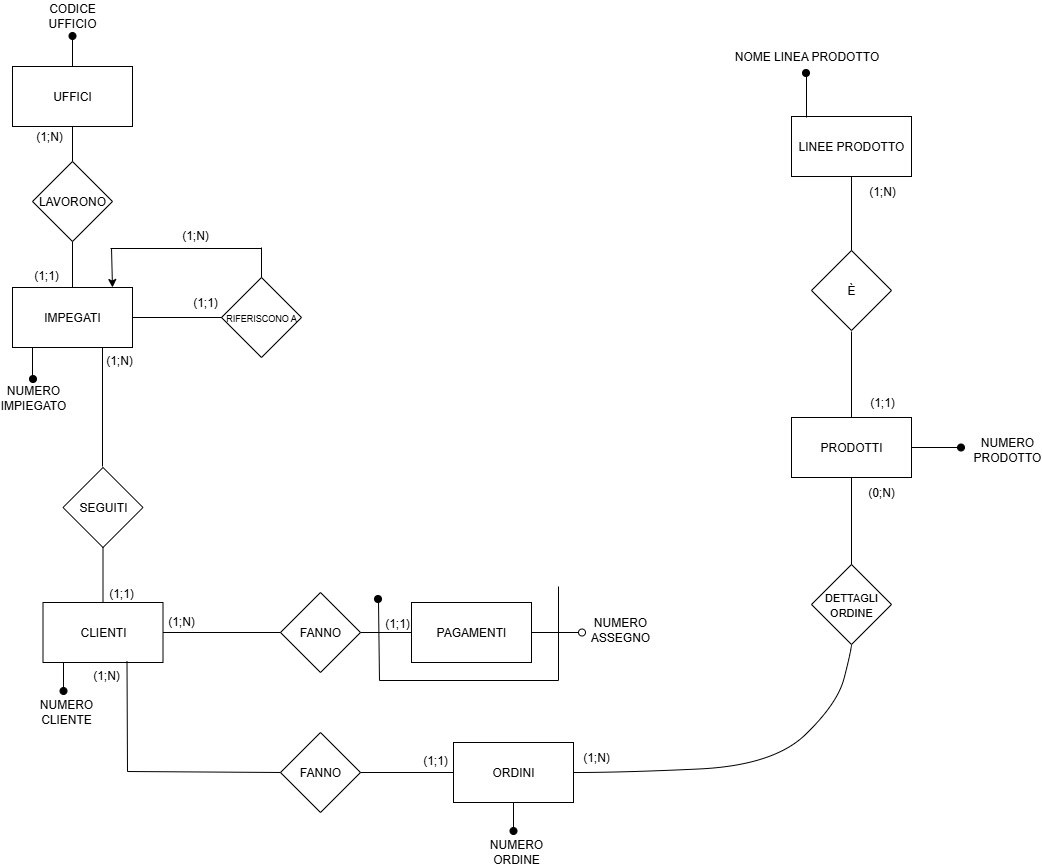

The diagram above was exported from draw.io. Its source (the exported page's mxGraphModel, read from the mxfile embedded in the PNG):
<mxGraphModel dx="1928" dy="1038" grid="0" gridSize="10" guides="1" tooltips="1" connect="1" arrows="1" fold="1" page="1" pageScale="1" pageWidth="827" pageHeight="1169" math="0" shadow="0">
  <root>
    <mxCell id="0" />
    <mxCell id="1" parent="0" />
    <mxCell id="aSHUqdFHL1Hxr-vQ5PNZ-1" value="UFFICI" style="rounded=0;whiteSpace=wrap;html=1;" parent="1" vertex="1">
      <mxGeometry x="111" y="91" width="120" height="60" as="geometry" />
    </mxCell>
    <mxCell id="aSHUqdFHL1Hxr-vQ5PNZ-2" value="" style="endArrow=none;html=1;rounded=0;exitX=0.5;exitY=0;exitDx=0;exitDy=0;" parent="1" source="aSHUqdFHL1Hxr-vQ5PNZ-1" edge="1">
      <mxGeometry width="50" height="50" relative="1" as="geometry">
        <mxPoint x="176" y="78" as="sourcePoint" />
        <mxPoint x="171" y="62" as="targetPoint" />
      </mxGeometry>
    </mxCell>
    <mxCell id="aSHUqdFHL1Hxr-vQ5PNZ-3" value="CODICE UFFICIO" style="text;html=1;align=center;verticalAlign=middle;whiteSpace=wrap;rounded=0;" parent="1" vertex="1">
      <mxGeometry x="141" y="25" width="60" height="30" as="geometry" />
    </mxCell>
    <mxCell id="aSHUqdFHL1Hxr-vQ5PNZ-4" value="" style="ellipse;whiteSpace=wrap;html=1;aspect=fixed;gradientColor=default;fillColor=#000000;" parent="1" vertex="1">
      <mxGeometry x="167.5" y="57" width="7" height="7" as="geometry" />
    </mxCell>
    <mxCell id="aSHUqdFHL1Hxr-vQ5PNZ-9" value="LAVORONO" style="rhombus;whiteSpace=wrap;html=1;" parent="1" vertex="1">
      <mxGeometry x="131" y="186" width="80" height="80" as="geometry" />
    </mxCell>
    <mxCell id="aSHUqdFHL1Hxr-vQ5PNZ-10" value="IMPEGATI" style="rounded=0;whiteSpace=wrap;html=1;" parent="1" vertex="1">
      <mxGeometry x="111" y="312" width="120" height="60" as="geometry" />
    </mxCell>
    <mxCell id="aSHUqdFHL1Hxr-vQ5PNZ-11" value="" style="endArrow=none;html=1;rounded=0;entryX=0.5;entryY=1;entryDx=0;entryDy=0;exitX=0.5;exitY=0;exitDx=0;exitDy=0;" parent="1" source="aSHUqdFHL1Hxr-vQ5PNZ-9" target="aSHUqdFHL1Hxr-vQ5PNZ-1" edge="1">
      <mxGeometry width="50" height="50" relative="1" as="geometry">
        <mxPoint x="116" y="228" as="sourcePoint" />
        <mxPoint x="166" y="178" as="targetPoint" />
      </mxGeometry>
    </mxCell>
    <mxCell id="aSHUqdFHL1Hxr-vQ5PNZ-13" value="" style="endArrow=none;html=1;rounded=0;entryX=0.5;entryY=1;entryDx=0;entryDy=0;exitX=0.5;exitY=0;exitDx=0;exitDy=0;" parent="1" source="aSHUqdFHL1Hxr-vQ5PNZ-10" target="aSHUqdFHL1Hxr-vQ5PNZ-9" edge="1">
      <mxGeometry width="50" height="50" relative="1" as="geometry">
        <mxPoint x="102" y="320" as="sourcePoint" />
        <mxPoint x="152" y="270" as="targetPoint" />
      </mxGeometry>
    </mxCell>
    <mxCell id="aSHUqdFHL1Hxr-vQ5PNZ-14" value="&lt;font style=&quot;font-size: 9px;&quot;&gt;RIFERISCONO A&lt;/font&gt;" style="rhombus;whiteSpace=wrap;html=1;" parent="1" vertex="1">
      <mxGeometry x="320" y="302" width="80" height="80" as="geometry" />
    </mxCell>
    <mxCell id="aSHUqdFHL1Hxr-vQ5PNZ-15" value="" style="endArrow=none;html=1;rounded=0;entryX=1;entryY=0.5;entryDx=0;entryDy=0;exitX=0;exitY=0.5;exitDx=0;exitDy=0;" parent="1" source="aSHUqdFHL1Hxr-vQ5PNZ-14" target="aSHUqdFHL1Hxr-vQ5PNZ-10" edge="1">
      <mxGeometry width="50" height="50" relative="1" as="geometry">
        <mxPoint x="349" y="387" as="sourcePoint" />
        <mxPoint x="399" y="337" as="targetPoint" />
      </mxGeometry>
    </mxCell>
    <mxCell id="aSHUqdFHL1Hxr-vQ5PNZ-16" value="" style="endArrow=none;html=1;rounded=0;exitX=0.5;exitY=0;exitDx=0;exitDy=0;" parent="1" source="aSHUqdFHL1Hxr-vQ5PNZ-14" edge="1">
      <mxGeometry width="50" height="50" relative="1" as="geometry">
        <mxPoint x="369" y="297" as="sourcePoint" />
        <mxPoint x="360" y="272" as="targetPoint" />
      </mxGeometry>
    </mxCell>
    <mxCell id="aSHUqdFHL1Hxr-vQ5PNZ-17" value="" style="endArrow=none;html=1;rounded=0;" parent="1" edge="1">
      <mxGeometry width="50" height="50" relative="1" as="geometry">
        <mxPoint x="209" y="273" as="sourcePoint" />
        <mxPoint x="360" y="273" as="targetPoint" />
      </mxGeometry>
    </mxCell>
    <mxCell id="aSHUqdFHL1Hxr-vQ5PNZ-18" value="" style="endArrow=classic;html=1;rounded=0;" parent="1" edge="1">
      <mxGeometry width="50" height="50" relative="1" as="geometry">
        <mxPoint x="210" y="273" as="sourcePoint" />
        <mxPoint x="211" y="312" as="targetPoint" />
      </mxGeometry>
    </mxCell>
    <mxCell id="aSHUqdFHL1Hxr-vQ5PNZ-19" value="" style="endArrow=none;html=1;rounded=0;exitX=0.5;exitY=0;exitDx=0;exitDy=0;" parent="1" edge="1">
      <mxGeometry width="50" height="50" relative="1" as="geometry">
        <mxPoint x="131" y="401" as="sourcePoint" />
        <mxPoint x="131" y="372" as="targetPoint" />
      </mxGeometry>
    </mxCell>
    <mxCell id="aSHUqdFHL1Hxr-vQ5PNZ-20" value="NUMERO IMPIEGATO" style="text;html=1;align=center;verticalAlign=middle;whiteSpace=wrap;rounded=0;" parent="1" vertex="1">
      <mxGeometry x="101.5" y="407" width="60" height="30" as="geometry" />
    </mxCell>
    <mxCell id="aSHUqdFHL1Hxr-vQ5PNZ-21" value="" style="ellipse;whiteSpace=wrap;html=1;aspect=fixed;gradientColor=default;fillColor=#000000;" parent="1" vertex="1">
      <mxGeometry x="128" y="400" width="7" height="7" as="geometry" />
    </mxCell>
    <mxCell id="aSHUqdFHL1Hxr-vQ5PNZ-24" value="SEGUITI" style="rhombus;whiteSpace=wrap;html=1;" parent="1" vertex="1">
      <mxGeometry x="161.5" y="492" width="80" height="80" as="geometry" />
    </mxCell>
    <mxCell id="aSHUqdFHL1Hxr-vQ5PNZ-25" value="" style="endArrow=none;html=1;rounded=0;entryX=0.75;entryY=1;entryDx=0;entryDy=0;" parent="1" target="aSHUqdFHL1Hxr-vQ5PNZ-10" edge="1">
      <mxGeometry width="50" height="50" relative="1" as="geometry">
        <mxPoint x="201" y="491" as="sourcePoint" />
        <mxPoint x="253" y="399" as="targetPoint" />
      </mxGeometry>
    </mxCell>
    <mxCell id="aSHUqdFHL1Hxr-vQ5PNZ-26" value="CLIENTI" style="rounded=0;whiteSpace=wrap;html=1;" parent="1" vertex="1">
      <mxGeometry x="141.5" y="627" width="120" height="60" as="geometry" />
    </mxCell>
    <mxCell id="aSHUqdFHL1Hxr-vQ5PNZ-27" value="" style="endArrow=none;html=1;rounded=0;entryX=0.5;entryY=1;entryDx=0;entryDy=0;exitX=0.5;exitY=0;exitDx=0;exitDy=0;" parent="1" source="aSHUqdFHL1Hxr-vQ5PNZ-26" target="aSHUqdFHL1Hxr-vQ5PNZ-24" edge="1">
      <mxGeometry width="50" height="50" relative="1" as="geometry">
        <mxPoint x="128" y="624" as="sourcePoint" />
        <mxPoint x="178" y="574" as="targetPoint" />
      </mxGeometry>
    </mxCell>
    <mxCell id="aSHUqdFHL1Hxr-vQ5PNZ-28" value="FANNO" style="rhombus;whiteSpace=wrap;html=1;" parent="1" vertex="1">
      <mxGeometry x="379" y="617" width="80" height="80" as="geometry" />
    </mxCell>
    <mxCell id="aSHUqdFHL1Hxr-vQ5PNZ-29" value="FANNO" style="rhombus;whiteSpace=wrap;html=1;" parent="1" vertex="1">
      <mxGeometry x="379" y="757" width="80" height="80" as="geometry" />
    </mxCell>
    <mxCell id="aSHUqdFHL1Hxr-vQ5PNZ-30" value="" style="endArrow=none;html=1;rounded=0;exitX=1;exitY=0.5;exitDx=0;exitDy=0;entryX=0;entryY=0.5;entryDx=0;entryDy=0;" parent="1" source="aSHUqdFHL1Hxr-vQ5PNZ-26" target="aSHUqdFHL1Hxr-vQ5PNZ-28" edge="1">
      <mxGeometry width="50" height="50" relative="1" as="geometry">
        <mxPoint x="451" y="656" as="sourcePoint" />
        <mxPoint x="501" y="606" as="targetPoint" />
      </mxGeometry>
    </mxCell>
    <mxCell id="aSHUqdFHL1Hxr-vQ5PNZ-31" value="" style="endArrow=none;html=1;rounded=0;entryX=0.7;entryY=0.978;entryDx=0;entryDy=0;entryPerimeter=0;" parent="1" target="aSHUqdFHL1Hxr-vQ5PNZ-26" edge="1">
      <mxGeometry width="50" height="50" relative="1" as="geometry">
        <mxPoint x="226" y="796" as="sourcePoint" />
        <mxPoint x="226.5" y="747" as="targetPoint" />
      </mxGeometry>
    </mxCell>
    <mxCell id="aSHUqdFHL1Hxr-vQ5PNZ-32" value="" style="endArrow=none;html=1;rounded=0;entryX=0;entryY=0.5;entryDx=0;entryDy=0;" parent="1" target="aSHUqdFHL1Hxr-vQ5PNZ-29" edge="1">
      <mxGeometry width="50" height="50" relative="1" as="geometry">
        <mxPoint x="226" y="796" as="sourcePoint" />
        <mxPoint x="349" y="748" as="targetPoint" />
      </mxGeometry>
    </mxCell>
    <mxCell id="aSHUqdFHL1Hxr-vQ5PNZ-33" value="ORDINI" style="rounded=0;whiteSpace=wrap;html=1;" parent="1" vertex="1">
      <mxGeometry x="552" y="767" width="120" height="60" as="geometry" />
    </mxCell>
    <mxCell id="aSHUqdFHL1Hxr-vQ5PNZ-34" value="" style="endArrow=none;html=1;rounded=0;exitX=1;exitY=0.5;exitDx=0;exitDy=0;entryX=0;entryY=0.5;entryDx=0;entryDy=0;" parent="1" source="aSHUqdFHL1Hxr-vQ5PNZ-29" target="aSHUqdFHL1Hxr-vQ5PNZ-33" edge="1">
      <mxGeometry width="50" height="50" relative="1" as="geometry">
        <mxPoint x="590" y="719" as="sourcePoint" />
        <mxPoint x="640" y="669" as="targetPoint" />
      </mxGeometry>
    </mxCell>
    <mxCell id="aSHUqdFHL1Hxr-vQ5PNZ-35" value="PAGAMENTI" style="rounded=0;whiteSpace=wrap;html=1;" parent="1" vertex="1">
      <mxGeometry x="510" y="627" width="120" height="60" as="geometry" />
    </mxCell>
    <mxCell id="aSHUqdFHL1Hxr-vQ5PNZ-36" value="" style="endArrow=none;html=1;rounded=0;entryX=1;entryY=0.5;entryDx=0;entryDy=0;" parent="1" target="aSHUqdFHL1Hxr-vQ5PNZ-35" edge="1">
      <mxGeometry width="50" height="50" relative="1" as="geometry">
        <mxPoint x="677" y="657" as="sourcePoint" />
        <mxPoint x="705.5" y="646" as="targetPoint" />
      </mxGeometry>
    </mxCell>
    <mxCell id="aSHUqdFHL1Hxr-vQ5PNZ-37" value="NUMERO ASSEGNO" style="text;html=1;align=center;verticalAlign=middle;whiteSpace=wrap;rounded=0;" parent="1" vertex="1">
      <mxGeometry x="689" y="639" width="60" height="30" as="geometry" />
    </mxCell>
    <mxCell id="aSHUqdFHL1Hxr-vQ5PNZ-39" value="" style="endArrow=none;html=1;rounded=0;exitX=1;exitY=0.5;exitDx=0;exitDy=0;entryX=0;entryY=0.5;entryDx=0;entryDy=0;" parent="1" source="aSHUqdFHL1Hxr-vQ5PNZ-28" target="aSHUqdFHL1Hxr-vQ5PNZ-35" edge="1">
      <mxGeometry width="50" height="50" relative="1" as="geometry">
        <mxPoint x="541" y="677" as="sourcePoint" />
        <mxPoint x="591" y="627" as="targetPoint" />
      </mxGeometry>
    </mxCell>
    <mxCell id="aSHUqdFHL1Hxr-vQ5PNZ-40" value="" style="endArrow=none;html=1;rounded=0;" parent="1" edge="1">
      <mxGeometry width="50" height="50" relative="1" as="geometry">
        <mxPoint x="478" y="705" as="sourcePoint" />
        <mxPoint x="477" y="627" as="targetPoint" />
      </mxGeometry>
    </mxCell>
    <mxCell id="aSHUqdFHL1Hxr-vQ5PNZ-42" value="" style="endArrow=none;html=1;rounded=0;" parent="1" edge="1">
      <mxGeometry width="50" height="50" relative="1" as="geometry">
        <mxPoint x="657" y="705" as="sourcePoint" />
        <mxPoint x="657" y="611" as="targetPoint" />
      </mxGeometry>
    </mxCell>
    <mxCell id="aSHUqdFHL1Hxr-vQ5PNZ-44" value="" style="ellipse;whiteSpace=wrap;html=1;aspect=fixed;gradientColor=light-dark(#000000,#EDEDED);fillColor=light-dark(#000000,#EDEDED);gradientDirection=north;" parent="1" vertex="1">
      <mxGeometry x="473" y="620" width="7" height="7" as="geometry" />
    </mxCell>
    <mxCell id="aSHUqdFHL1Hxr-vQ5PNZ-45" value="&lt;font style=&quot;font-size: 11px;&quot;&gt;DETTAGLI ORDINE&lt;/font&gt;" style="rhombus;whiteSpace=wrap;html=1;" parent="1" vertex="1">
      <mxGeometry x="910" y="589" width="80" height="80" as="geometry" />
    </mxCell>
    <mxCell id="aSHUqdFHL1Hxr-vQ5PNZ-46" value="" style="curved=1;endArrow=none;html=1;rounded=0;entryX=0.5;entryY=1;entryDx=0;entryDy=0;endFill=0;" parent="1" target="aSHUqdFHL1Hxr-vQ5PNZ-45" edge="1">
      <mxGeometry width="50" height="50" relative="1" as="geometry">
        <mxPoint x="672" y="797" as="sourcePoint" />
        <mxPoint x="722" y="747" as="targetPoint" />
        <Array as="points">
          <mxPoint x="722" y="797" />
          <mxPoint x="872" y="790" />
          <mxPoint x="936" y="728" />
          <mxPoint x="949" y="678" />
        </Array>
      </mxGeometry>
    </mxCell>
    <mxCell id="aSHUqdFHL1Hxr-vQ5PNZ-47" value="PRODOTTI" style="rounded=0;whiteSpace=wrap;html=1;" parent="1" vertex="1">
      <mxGeometry x="890" y="442" width="120" height="60" as="geometry" />
    </mxCell>
    <mxCell id="aSHUqdFHL1Hxr-vQ5PNZ-48" value="" style="endArrow=none;html=1;rounded=0;exitX=0.5;exitY=0;exitDx=0;exitDy=0;entryX=0.5;entryY=1;entryDx=0;entryDy=0;" parent="1" source="aSHUqdFHL1Hxr-vQ5PNZ-45" target="aSHUqdFHL1Hxr-vQ5PNZ-47" edge="1">
      <mxGeometry width="50" height="50" relative="1" as="geometry">
        <mxPoint x="882" y="441" as="sourcePoint" />
        <mxPoint x="932" y="391" as="targetPoint" />
      </mxGeometry>
    </mxCell>
    <mxCell id="aSHUqdFHL1Hxr-vQ5PNZ-49" value="NUMERO PRODOTTO" style="text;html=1;align=center;verticalAlign=middle;whiteSpace=wrap;rounded=0;" parent="1" vertex="1">
      <mxGeometry x="1076" y="459" width="60" height="30" as="geometry" />
    </mxCell>
    <mxCell id="aSHUqdFHL1Hxr-vQ5PNZ-50" value="" style="ellipse;whiteSpace=wrap;html=1;aspect=fixed;gradientColor=light-dark(#000000,#EDEDED);fillColor=light-dark(#000000,#EDEDED);gradientDirection=north;" parent="1" vertex="1">
      <mxGeometry x="1056" y="468.5" width="7" height="7" as="geometry" />
    </mxCell>
    <mxCell id="aSHUqdFHL1Hxr-vQ5PNZ-51" value="" style="endArrow=none;html=1;rounded=0;exitX=1;exitY=0.5;exitDx=0;exitDy=0;" parent="1" source="aSHUqdFHL1Hxr-vQ5PNZ-47" edge="1">
      <mxGeometry width="50" height="50" relative="1" as="geometry">
        <mxPoint x="1085" y="472" as="sourcePoint" />
        <mxPoint x="1056" y="472" as="targetPoint" />
      </mxGeometry>
    </mxCell>
    <mxCell id="aSHUqdFHL1Hxr-vQ5PNZ-53" value="È" style="rhombus;whiteSpace=wrap;html=1;" parent="1" vertex="1">
      <mxGeometry x="910" y="275" width="80" height="80" as="geometry" />
    </mxCell>
    <mxCell id="aSHUqdFHL1Hxr-vQ5PNZ-56" value="" style="endArrow=none;html=1;rounded=0;exitX=0.5;exitY=0;exitDx=0;exitDy=0;" parent="1" source="aSHUqdFHL1Hxr-vQ5PNZ-47" edge="1">
      <mxGeometry width="50" height="50" relative="1" as="geometry">
        <mxPoint x="916" y="410" as="sourcePoint" />
        <mxPoint x="950" y="356" as="targetPoint" />
      </mxGeometry>
    </mxCell>
    <mxCell id="aSHUqdFHL1Hxr-vQ5PNZ-57" value="" style="endArrow=none;html=1;rounded=0;exitX=0.5;exitY=0;exitDx=0;exitDy=0;" parent="1" source="aSHUqdFHL1Hxr-vQ5PNZ-53" edge="1">
      <mxGeometry width="50" height="50" relative="1" as="geometry">
        <mxPoint x="920" y="209" as="sourcePoint" />
        <mxPoint x="950" y="201" as="targetPoint" />
      </mxGeometry>
    </mxCell>
    <mxCell id="aSHUqdFHL1Hxr-vQ5PNZ-58" value="LINEE PRODOTTO" style="rounded=0;whiteSpace=wrap;html=1;" parent="1" vertex="1">
      <mxGeometry x="890" y="141" width="120" height="60" as="geometry" />
    </mxCell>
    <mxCell id="aSHUqdFHL1Hxr-vQ5PNZ-59" value="" style="endArrow=none;html=1;rounded=0;" parent="1" edge="1">
      <mxGeometry width="50" height="50" relative="1" as="geometry">
        <mxPoint x="905" y="142" as="sourcePoint" />
        <mxPoint x="905" y="99" as="targetPoint" />
      </mxGeometry>
    </mxCell>
    <mxCell id="aSHUqdFHL1Hxr-vQ5PNZ-60" value="" style="ellipse;whiteSpace=wrap;html=1;aspect=fixed;gradientColor=light-dark(#000000,#EDEDED);fillColor=light-dark(#000000,#EDEDED);gradientDirection=north;" parent="1" vertex="1">
      <mxGeometry x="901" y="94" width="7" height="7" as="geometry" />
    </mxCell>
    <mxCell id="aSHUqdFHL1Hxr-vQ5PNZ-61" value="NOME LINEA PRODOTTO" style="text;html=1;align=center;verticalAlign=middle;resizable=0;points=[];autosize=1;strokeColor=none;fillColor=none;" parent="1" vertex="1">
      <mxGeometry x="824" y="68" width="162" height="26" as="geometry" />
    </mxCell>
    <mxCell id="aSHUqdFHL1Hxr-vQ5PNZ-62" value="" style="ellipse;whiteSpace=wrap;html=1;aspect=fixed;gradientColor=light-dark(#fffafa, #ededed);fillColor=light-dark(#ffffff, #ededed);gradientDirection=north;" parent="1" vertex="1">
      <mxGeometry x="677" y="653.5" width="7" height="7" as="geometry" />
    </mxCell>
    <mxCell id="aSHUqdFHL1Hxr-vQ5PNZ-63" value="" style="endArrow=none;html=1;rounded=0;" parent="1" edge="1">
      <mxGeometry width="50" height="50" relative="1" as="geometry">
        <mxPoint x="478" y="705" as="sourcePoint" />
        <mxPoint x="657" y="705" as="targetPoint" />
      </mxGeometry>
    </mxCell>
    <mxCell id="aSHUqdFHL1Hxr-vQ5PNZ-64" value="(1;N)" style="text;html=1;align=center;verticalAlign=middle;whiteSpace=wrap;rounded=0;" parent="1" vertex="1">
      <mxGeometry x="118" y="146" width="60" height="30" as="geometry" />
    </mxCell>
    <mxCell id="aSHUqdFHL1Hxr-vQ5PNZ-65" value="(1;1)" style="text;html=1;align=center;verticalAlign=middle;whiteSpace=wrap;rounded=0;" parent="1" vertex="1">
      <mxGeometry x="114.5" y="285" width="60" height="30" as="geometry" />
    </mxCell>
    <mxCell id="aSHUqdFHL1Hxr-vQ5PNZ-66" value="(1;1)" style="text;html=1;align=center;verticalAlign=middle;whiteSpace=wrap;rounded=0;" parent="1" vertex="1">
      <mxGeometry x="274" y="312" width="60" height="30" as="geometry" />
    </mxCell>
    <mxCell id="aSHUqdFHL1Hxr-vQ5PNZ-67" value="(1;N)" style="text;html=1;align=center;verticalAlign=middle;whiteSpace=wrap;rounded=0;" parent="1" vertex="1">
      <mxGeometry x="188" y="370" width="60" height="30" as="geometry" />
    </mxCell>
    <mxCell id="aSHUqdFHL1Hxr-vQ5PNZ-68" value="(1;1)" style="text;html=1;align=center;verticalAlign=middle;whiteSpace=wrap;rounded=0;" parent="1" vertex="1">
      <mxGeometry x="190" y="603" width="60" height="30" as="geometry" />
    </mxCell>
    <mxCell id="aSHUqdFHL1Hxr-vQ5PNZ-69" value="(1;N)" style="text;html=1;align=center;verticalAlign=middle;whiteSpace=wrap;rounded=0;" parent="1" vertex="1">
      <mxGeometry x="250" y="630.5" width="60" height="30" as="geometry" />
    </mxCell>
    <mxCell id="aSHUqdFHL1Hxr-vQ5PNZ-70" value="(1;N)" style="text;html=1;align=center;verticalAlign=middle;whiteSpace=wrap;rounded=0;" parent="1" vertex="1">
      <mxGeometry x="174.5" y="685" width="60" height="30" as="geometry" />
    </mxCell>
    <mxCell id="aSHUqdFHL1Hxr-vQ5PNZ-71" value="(1;1)" style="text;html=1;align=center;verticalAlign=middle;whiteSpace=wrap;rounded=0;" parent="1" vertex="1">
      <mxGeometry x="504" y="770" width="60" height="30" as="geometry" />
    </mxCell>
    <mxCell id="aSHUqdFHL1Hxr-vQ5PNZ-72" value="(1;N)" style="text;html=1;align=center;verticalAlign=middle;whiteSpace=wrap;rounded=0;" parent="1" vertex="1">
      <mxGeometry x="665" y="767" width="60" height="30" as="geometry" />
    </mxCell>
    <mxCell id="aSHUqdFHL1Hxr-vQ5PNZ-73" value="(1;1)" style="text;html=1;align=center;verticalAlign=middle;whiteSpace=wrap;rounded=0;" parent="1" vertex="1">
      <mxGeometry x="466" y="633" width="60" height="30" as="geometry" />
    </mxCell>
    <mxCell id="aSHUqdFHL1Hxr-vQ5PNZ-74" value="(0;N)" style="text;html=1;align=center;verticalAlign=middle;whiteSpace=wrap;rounded=0;" parent="1" vertex="1">
      <mxGeometry x="950" y="502" width="60" height="30" as="geometry" />
    </mxCell>
    <mxCell id="aSHUqdFHL1Hxr-vQ5PNZ-75" value="(1;1)" style="text;html=1;align=center;verticalAlign=middle;whiteSpace=wrap;rounded=0;" parent="1" vertex="1">
      <mxGeometry x="951" y="412" width="60" height="30" as="geometry" />
    </mxCell>
    <mxCell id="aSHUqdFHL1Hxr-vQ5PNZ-76" value="(1;N)" style="text;html=1;align=center;verticalAlign=middle;whiteSpace=wrap;rounded=0;" parent="1" vertex="1">
      <mxGeometry x="951" y="201" width="60" height="30" as="geometry" />
    </mxCell>
    <mxCell id="aSHUqdFHL1Hxr-vQ5PNZ-77" value="(1;N)" style="text;html=1;align=center;verticalAlign=middle;whiteSpace=wrap;rounded=0;" parent="1" vertex="1">
      <mxGeometry x="264" y="245" width="60" height="30" as="geometry" />
    </mxCell>
    <mxCell id="PmUSHwJoEU52OaY82daM-1" value="NUMERO&lt;div&gt;ORDINE&lt;/div&gt;" style="text;html=1;align=center;verticalAlign=middle;whiteSpace=wrap;rounded=0;" vertex="1" parent="1">
      <mxGeometry x="585" y="861" width="60" height="30" as="geometry" />
    </mxCell>
    <mxCell id="PmUSHwJoEU52OaY82daM-2" value="" style="ellipse;whiteSpace=wrap;html=1;aspect=fixed;gradientColor=light-dark(#000000,#EDEDED);fillColor=light-dark(#000000,#EDEDED);gradientDirection=north;" vertex="1" parent="1">
      <mxGeometry x="608.5" y="852" width="7" height="7" as="geometry" />
    </mxCell>
    <mxCell id="PmUSHwJoEU52OaY82daM-3" value="" style="endArrow=none;html=1;rounded=0;exitX=0.5;exitY=1;exitDx=0;exitDy=0;entryX=0.5;entryY=0;entryDx=0;entryDy=0;" edge="1" parent="1" source="aSHUqdFHL1Hxr-vQ5PNZ-33" target="PmUSHwJoEU52OaY82daM-2">
      <mxGeometry width="50" height="50" relative="1" as="geometry">
        <mxPoint x="526" y="880" as="sourcePoint" />
        <mxPoint x="572" y="880" as="targetPoint" />
      </mxGeometry>
    </mxCell>
    <mxCell id="PmUSHwJoEU52OaY82daM-5" value="NUMERO&lt;div&gt;CLIENTE&lt;/div&gt;" style="text;html=1;align=center;verticalAlign=middle;whiteSpace=wrap;rounded=0;" vertex="1" parent="1">
      <mxGeometry x="135" y="721" width="60" height="30" as="geometry" />
    </mxCell>
    <mxCell id="PmUSHwJoEU52OaY82daM-6" value="" style="ellipse;whiteSpace=wrap;html=1;aspect=fixed;gradientColor=light-dark(#000000,#EDEDED);fillColor=light-dark(#000000,#EDEDED);gradientDirection=north;" vertex="1" parent="1">
      <mxGeometry x="158.5" y="712" width="7" height="7" as="geometry" />
    </mxCell>
    <mxCell id="PmUSHwJoEU52OaY82daM-7" value="" style="endArrow=none;html=1;rounded=0;exitX=0.5;exitY=1;exitDx=0;exitDy=0;entryX=0.5;entryY=0;entryDx=0;entryDy=0;" edge="1" parent="1" target="PmUSHwJoEU52OaY82daM-6">
      <mxGeometry width="50" height="50" relative="1" as="geometry">
        <mxPoint x="162" y="687" as="sourcePoint" />
        <mxPoint x="122" y="740" as="targetPoint" />
      </mxGeometry>
    </mxCell>
  </root>
</mxGraphModel>